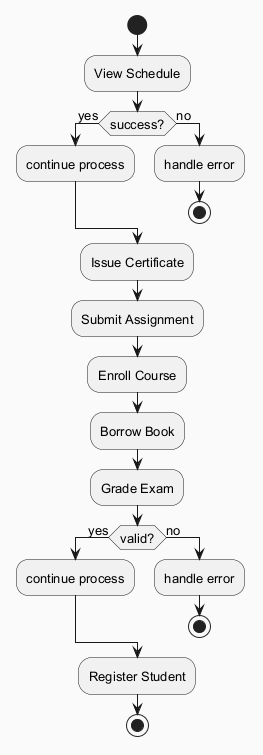

The diagram above was rendered by PlantUML. Its source (embedded in the PNG):
@startuml
skinparam backgroundColor #FAFAFA
skinparam classBackgroundColor #FFF3E0
skinparam classBorderColor #E65100
skinparam defaultFontSize 13
start
:View Schedule;
if (success?) then (yes)
:continue process;
else (no)
:handle error;
stop
endif
:Issue Certificate;
:Submit Assignment;
:Enroll Course;
:Borrow Book;
:Grade Exam;
if (valid?) then (yes)
:continue process;
else (no)
:handle error;
stop
endif
:Register Student;
stop
@enduml